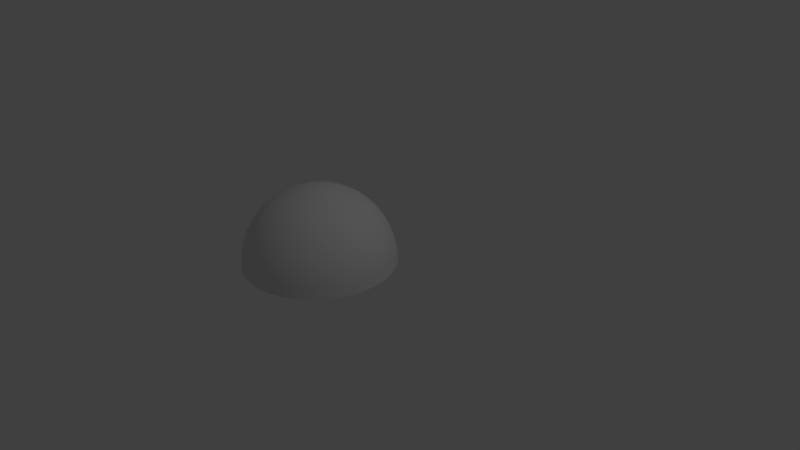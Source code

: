 # Source: dome.blend  (saved by Blender 2.77.0; exported with 4.5.12 LTS)
import bpy
from mathutils import Matrix  # noqa: F401  (used for matrix-valued properties, if any)

bpy.ops.wm.read_factory_settings(use_empty=True)
scene = bpy.context.scene
scene.name = 'Scene'

# ---- collections
col_collection_1 = bpy.data.collections.new('Collection 1'); scene.collection.children.link(col_collection_1)

# ---- world
world_world = bpy.data.worlds.new('World'); scene.world = world_world
world_world.color = (0.05088, 0.05088, 0.05088)
world_world.use_sun_shadow = False
world_world.sun_shadow_jitter_overblur = 0.0
world_world.cycles.sampling_method = 'MANUAL'

# ---- cameras
cam_camera = bpy.data.cameras.new('Camera')
cam_camera.clip_end = 100.0
cam_camera.lens = 35.0
cam_camera.sensor_width = 32.0
cam_camera.sensor_height = 18.0
cam_camera.ortho_scale = 7.314
cam_camera.dof.focus_distance = 0.0
cam_camera.dof.aperture_fstop = 128.0

# ---- lights
light_lamp = bpy.data.lights.new('Lamp', 'POINT')
light_lamp.transmission_factor = 0.0
light_lamp.cutoff_distance = 30.0
light_lamp.energy = 100.0
light_lamp.shadow_buffer_clip_start = 1.001
light_lamp.shadow_soft_size = 0.1
light_lamp.shadow_maximum_resolution = 0.006
light_lamp.use_absolute_resolution = True

# ---- meshes
me_sphere = bpy.data.meshes.new('Sphere')
me_sphere.from_pydata([(-0.6095, -1.518, 0.5108), (-0.7971, -1.518, 0.4539), (-0.97, -1.518, 0.3615), (-1.122, -1.518, 0.2371), (-1.246, -1.518, 0.08556), (-1.338, -1.518, -0.08732), (-1.395, -1.518, -0.2749), (-1.414, -1.518, -0.47), (-0.6057, -1.479, 0.5108), (-0.7897, -1.443, 0.4539), (-0.9593, -1.409, 0.3615), (-1.108, -1.38, 0.2371), (-1.23, -1.355, 0.08556), (-1.321, -1.337, -0.08732), (-1.376, -1.326, -0.2749), (-1.395, -1.322, -0.47), (-0.5946, -1.443, 0.5108), (-0.768, -1.371, 0.4539), (-0.9277, -1.305, 0.3615), (-1.068, -1.247, 0.2371), (-1.183, -1.199, 0.08556), (-1.268, -1.164, -0.08732), (-1.321, -1.142, -0.2749), (-1.338, -1.135, -0.47), (-0.5766, -1.409, 0.5108), (-0.7326, -1.305, 0.4539), (-0.8763, -1.209, 0.3615), (-1.002, -1.125, 0.2371), (-1.106, -1.056, 0.08556), (-1.183, -1.004, -0.08732), (-1.23, -0.9726, -0.2749), (-1.246, -0.962, -0.47), (-0.5523, -1.38, 0.5108), (-0.685, -1.247, 0.4539), (-0.8072, -1.125, 0.3615), (-0.9144, -1.018, 0.2371), (-1.002, -0.9296, 0.08556), (-1.068, -0.8643, -0.08732), (-1.108, -0.824, -0.2749), (-1.122, -0.8104, -0.47), (-0.5228, -1.355, 0.5108), (-0.627, -1.199, 0.4539), (-0.7231, -1.056, 0.3615), (-0.8072, -0.9296, 0.2371), (-0.8763, -0.8262, 0.08556), (-0.9277, -0.7494, -0.08732), (-0.9593, -0.702, -0.2749), (-0.97, -0.6861, -0.47), (-0.4891, -1.337, 0.5108), (-0.5608, -1.164, 0.4539), (-0.627, -1.004, 0.3615), (-0.685, -0.8643, 0.2371), (-0.7326, -0.7494, 0.08556), (-0.768, -0.664, -0.08732), (-0.7897, -0.6114, -0.2749), (-0.7971, -0.5937, -0.47), (-0.4525, -1.326, 0.5108), (-0.4891, -1.142, 0.4539), (-0.5228, -0.9726, 0.3615), (-0.5523, -0.824, 0.2371), (-0.5766, -0.702, 0.08556), (-0.5946, -0.6114, -0.08732), (-0.6057, -0.5556, -0.2749), (-0.6095, -0.5367, -0.47), (-0.4144, -1.322, 0.5108), (-0.4144, -1.135, 0.4539), (-0.4144, -0.962, 0.3615), (-0.4144, -0.8104, 0.2371), (-0.4144, -0.6861, 0.08556), (-0.4144, -0.5937, -0.08732), (-0.4144, -0.5367, -0.2749), (-0.4144, -0.5175, -0.47), (-0.3763, -1.326, 0.5108), (-0.3397, -1.142, 0.4539), (-0.306, -0.9726, 0.3615), (-0.2764, -0.824, 0.2371), (-0.2522, -0.702, 0.08556), (-0.2342, -0.6114, -0.08732), (-0.2231, -0.5556, -0.2749), (-0.2193, -0.5367, -0.47), (-0.3397, -1.337, 0.5108), (-0.2679, -1.164, 0.4539), (-0.2018, -1.004, 0.3615), (-0.1438, -0.8643, 0.2371), (-0.09621, -0.7494, 0.08556), (-0.06084, -0.664, -0.08732), (-0.03907, -0.6114, -0.2749), (-0.03171, -0.5937, -0.47), (-0.306, -1.355, 0.5108), (-0.2018, -1.199, 0.4539), (-0.1057, -1.056, 0.3615), (-0.02155, -0.9296, 0.2371), (0.04754, -0.8262, 0.08556), (0.09888, -0.7494, -0.08732), (0.1305, -0.702, -0.2749), (0.1412, -0.6861, -0.47), (-0.2764, -1.38, 0.5108), (-0.1438, -1.247, 0.4539), (-0.02155, -1.125, 0.3615), (0.0856, -1.018, 0.2371), (0.1735, -0.9296, 0.08556), (0.2389, -0.8643, -0.08732), (0.2791, -0.824, -0.2749), (0.2927, -0.8104, -0.47), (-0.2522, -1.409, 0.5108), (-0.09621, -1.305, 0.4539), (0.04754, -1.209, 0.3615), (0.1735, -1.125, 0.2371), (0.2769, -1.056, 0.08556), (0.3538, -1.004, -0.08732), (0.4011, -0.9726, -0.2749), (0.4171, -0.962, -0.47), (-0.2342, -1.443, 0.5108), (-0.06084, -1.371, 0.4539), (0.09888, -1.305, 0.3615), (0.2389, -1.247, 0.2371), (0.3538, -1.199, 0.08556), (0.4392, -1.164, -0.08732), (0.4917, -1.142, -0.2749), (0.5095, -1.135, -0.47), (-0.2231, -1.479, 0.5108), (-0.03907, -1.443, 0.4539), (0.1305, -1.409, 0.3615), (0.2791, -1.38, 0.2371), (0.4011, -1.355, 0.08556), (0.4917, -1.337, -0.08732), (0.5475, -1.326, -0.2749), (0.5664, -1.322, -0.47), (-0.2193, -1.518, 0.5108), (-0.03171, -1.518, 0.4539), (0.1412, -1.518, 0.3615), (0.2927, -1.518, 0.2371), (0.4171, -1.518, 0.08556), (0.5095, -1.518, -0.08732), (0.5664, -1.518, -0.2749), (0.5856, -1.518, -0.47), (-0.2231, -1.556, 0.5108), (-0.03907, -1.592, 0.4539), (0.1305, -1.626, 0.3615), (0.2791, -1.655, 0.2371), (0.4011, -1.68, 0.08556), (0.4917, -1.698, -0.08732), (0.5475, -1.709, -0.2749), (0.5664, -1.713, -0.47), (-0.2342, -1.592, 0.5108), (-0.06084, -1.664, 0.4539), (0.09888, -1.73, 0.3615), (0.2389, -1.788, 0.2371), (0.3538, -1.836, 0.08556), (0.4392, -1.871, -0.08732), (0.4917, -1.893, -0.2749), (0.5095, -1.9, -0.47), (-0.2522, -1.626, 0.5108), (-0.09621, -1.73, 0.4539), (0.04754, -1.826, 0.3615), (0.1735, -1.91, 0.2371), (0.2769, -1.979, 0.08556), (0.3538, -2.031, -0.08732), (0.4011, -2.062, -0.2749), (0.4171, -2.073, -0.47), (-0.2764, -1.655, 0.5108), (-0.1438, -1.788, 0.4539), (-0.02155, -1.91, 0.3615), (0.0856, -2.018, 0.2371), (0.1735, -2.105, 0.08556), (0.2389, -2.171, -0.08732), (0.2791, -2.211, -0.2749), (0.2927, -2.225, -0.47), (-0.306, -1.68, 0.5108), (-0.2018, -1.836, 0.4539), (-0.1057, -1.979, 0.3615), (-0.02155, -2.105, 0.2371), (0.04754, -2.209, 0.08556), (0.09888, -2.286, -0.08732), (0.1305, -2.333, -0.2749), (0.1412, -2.349, -0.47), (-0.3397, -1.698, 0.5108), (-0.2679, -1.871, 0.4539), (-0.2018, -2.031, 0.3615), (-0.1438, -2.171, 0.2371), (-0.09621, -2.286, 0.08556), (-0.06084, -2.371, -0.08732), (-0.03907, -2.424, -0.2749), (-0.03171, -2.441, -0.47), (-0.3763, -1.709, 0.5108), (-0.3397, -1.893, 0.4539), (-0.306, -2.062, 0.3615), (-0.2764, -2.211, 0.2371), (-0.2522, -2.333, 0.08556), (-0.2342, -2.424, -0.08732), (-0.2231, -2.479, -0.2749), (-0.2193, -2.498, -0.47), (-0.4144, -1.713, 0.5108), (-0.4144, -1.9, 0.4539), (-0.4144, -2.073, 0.3615), (-0.4144, -2.225, 0.2371), (-0.4144, -2.349, 0.08556), (-0.4144, -2.441, -0.08732), (-0.4144, -2.498, -0.2749), (-0.4144, -2.518, -0.47), (-0.4525, -1.709, 0.5108), (-0.4891, -1.893, 0.4539), (-0.5228, -2.062, 0.3615), (-0.5523, -2.211, 0.2371), (-0.5766, -2.333, 0.08556), (-0.5946, -2.424, -0.08732), (-0.6057, -2.479, -0.2749), (-0.6095, -2.498, -0.47), (-0.4891, -1.698, 0.5108), (-0.5608, -1.871, 0.4539), (-0.627, -2.031, 0.3615), (-0.685, -2.171, 0.2371), (-0.7326, -2.286, 0.08556), (-0.7679, -2.371, -0.08732), (-0.7897, -2.424, -0.2749), (-0.7971, -2.441, -0.47), (-0.5228, -1.68, 0.5108), (-0.627, -1.836, 0.4539), (-0.7231, -1.979, 0.3615), (-0.8072, -2.105, 0.2371), (-0.8763, -2.209, 0.08556), (-0.9277, -2.286, -0.08732), (-0.9593, -2.333, -0.2749), (-0.97, -2.349, -0.47), (-0.5523, -1.655, 0.5108), (-0.685, -1.788, 0.4539), (-0.8072, -1.91, 0.3615), (-0.9144, -2.018, 0.2371), (-1.002, -2.105, 0.08556), (-1.068, -2.171, -0.08732), (-1.108, -2.211, -0.2749), (-1.122, -2.225, -0.47), (-0.5766, -1.626, 0.5108), (-0.7326, -1.73, 0.4539), (-0.8763, -1.826, 0.3615), (-1.002, -1.91, 0.2371), (-1.106, -1.979, 0.08556), (-1.183, -2.031, -0.08732), (-1.23, -2.062, -0.2749), (-1.246, -2.073, -0.47), (-0.4144, -1.518, 0.53), (-0.5946, -1.592, 0.5108), (-0.7679, -1.664, 0.4539), (-0.9277, -1.73, 0.3615), (-1.068, -1.788, 0.2371), (-1.183, -1.836, 0.08556), (-1.268, -1.871, -0.08732), (-1.321, -1.893, -0.2749), (-1.338, -1.9, -0.47), (-0.6057, -1.556, 0.5108), (-0.7897, -1.592, 0.4539), (-0.9593, -1.626, 0.3615), (-1.108, -1.655, 0.2371), (-1.23, -1.68, 0.08556), (-1.321, -1.698, -0.08732), (-1.376, -1.709, -0.2749), (-1.395, -1.713, -0.47)], [], [(6, 14, 13, 5), (7, 15, 14, 6), (0, 8, 240), (1, 9, 8, 0), (2, 10, 9, 1), (3, 11, 10, 2), (4, 12, 11, 3), (5, 13, 12, 4), (13, 21, 20, 12), (14, 22, 21, 13), (15, 23, 22, 14), (8, 16, 240), (9, 17, 16, 8), (10, 18, 17, 9), (11, 19, 18, 10), (12, 20, 19, 11), (18, 26, 25, 17), (19, 27, 26, 18), (20, 28, 27, 19), (21, 29, 28, 20), (22, 30, 29, 21), (23, 31, 30, 22), (16, 24, 240), (17, 25, 24, 16), (30, 38, 37, 29), (31, 39, 38, 30), (24, 32, 240), (25, 33, 32, 24), (26, 34, 33, 25), (27, 35, 34, 26), (28, 36, 35, 27), (29, 37, 36, 28), (34, 42, 41, 33), (35, 43, 42, 34), (36, 44, 43, 35), (37, 45, 44, 36), (38, 46, 45, 37), (39, 47, 46, 38), (32, 40, 240), (33, 41, 40, 32), (46, 54, 53, 45), (47, 55, 54, 46), (40, 48, 240), (41, 49, 48, 40), (42, 50, 49, 41), (43, 51, 50, 42), (44, 52, 51, 43), (45, 53, 52, 44), (51, 59, 58, 50), (52, 60, 59, 51), (53, 61, 60, 52), (54, 62, 61, 53), (55, 63, 62, 54), (48, 56, 240), (49, 57, 56, 48), (50, 58, 57, 49), (63, 71, 70, 62), (56, 64, 240), (57, 65, 64, 56), (58, 66, 65, 57), (59, 67, 66, 58), (60, 68, 67, 59), (61, 69, 68, 60), (62, 70, 69, 61), (68, 76, 75, 67), (69, 77, 76, 68), (70, 78, 77, 69), (71, 79, 78, 70), (64, 72, 240), (65, 73, 72, 64), (66, 74, 73, 65), (67, 75, 74, 66), (72, 80, 240), (73, 81, 80, 72), (74, 82, 81, 73), (75, 83, 82, 74), (76, 84, 83, 75), (77, 85, 84, 76), (78, 86, 85, 77), (79, 87, 86, 78), (84, 92, 91, 83), (85, 93, 92, 84), (86, 94, 93, 85), (87, 95, 94, 86), (80, 88, 240), (81, 89, 88, 80), (82, 90, 89, 81), (83, 91, 90, 82), (89, 97, 96, 88), (90, 98, 97, 89), (91, 99, 98, 90), (92, 100, 99, 91), (93, 101, 100, 92), (94, 102, 101, 93), (95, 103, 102, 94), (88, 96, 240), (101, 109, 108, 100), (102, 110, 109, 101), (103, 111, 110, 102), (96, 104, 240), (97, 105, 104, 96), (98, 106, 105, 97), (99, 107, 106, 98), (100, 108, 107, 99), (105, 113, 112, 104), (106, 114, 113, 105), (107, 115, 114, 106), (108, 116, 115, 107), (109, 117, 116, 108), (110, 118, 117, 109), (111, 119, 118, 110), (104, 112, 240), (117, 125, 124, 116), (118, 126, 125, 117), (119, 127, 126, 118), (112, 120, 240), (113, 121, 120, 112), (114, 122, 121, 113), (115, 123, 122, 114), (116, 124, 123, 115), (122, 130, 129, 121), (123, 131, 130, 122), (124, 132, 131, 123), (125, 133, 132, 124), (126, 134, 133, 125), (127, 135, 134, 126), (120, 128, 240), (121, 129, 128, 120), (134, 142, 141, 133), (135, 143, 142, 134), (128, 136, 240), (129, 137, 136, 128), (130, 138, 137, 129), (131, 139, 138, 130), (132, 140, 139, 131), (133, 141, 140, 132), (139, 147, 146, 138), (140, 148, 147, 139), (141, 149, 148, 140), (142, 150, 149, 141), (143, 151, 150, 142), (136, 144, 240), (137, 145, 144, 136), (138, 146, 145, 137), (151, 159, 158, 150), (144, 152, 240), (145, 153, 152, 144), (146, 154, 153, 145), (147, 155, 154, 146), (148, 156, 155, 147), (149, 157, 156, 148), (150, 158, 157, 149), (155, 163, 162, 154), (156, 164, 163, 155), (157, 165, 164, 156), (158, 166, 165, 157), (159, 167, 166, 158), (152, 160, 240), (153, 161, 160, 152), (154, 162, 161, 153), (167, 175, 174, 166), (160, 168, 240), (161, 169, 168, 160), (162, 170, 169, 161), (163, 171, 170, 162), (164, 172, 171, 163), (165, 173, 172, 164), (166, 174, 173, 165), (172, 180, 179, 171), (173, 181, 180, 172), (174, 182, 181, 173), (175, 183, 182, 174), (168, 176, 240), (169, 177, 176, 168), (170, 178, 177, 169), (171, 179, 178, 170), (176, 184, 240), (177, 185, 184, 176), (178, 186, 185, 177), (179, 187, 186, 178), (180, 188, 187, 179), (181, 189, 188, 180), (182, 190, 189, 181), (183, 191, 190, 182), (188, 196, 195, 187), (189, 197, 196, 188), (190, 198, 197, 189), (191, 199, 198, 190), (184, 192, 240), (185, 193, 192, 184), (186, 194, 193, 185), (187, 195, 194, 186), (193, 201, 200, 192), (194, 202, 201, 193), (195, 203, 202, 194), (196, 204, 203, 195), (197, 205, 204, 196), (198, 206, 205, 197), (199, 207, 206, 198), (192, 200, 240), (205, 213, 212, 204), (206, 214, 213, 205), (207, 215, 214, 206), (200, 208, 240), (201, 209, 208, 200), (202, 210, 209, 201), (203, 211, 210, 202), (204, 212, 211, 203), (210, 218, 217, 209), (211, 219, 218, 210), (212, 220, 219, 211), (213, 221, 220, 212), (214, 222, 221, 213), (215, 223, 222, 214), (208, 216, 240), (209, 217, 216, 208), (222, 230, 229, 221), (223, 231, 230, 222), (216, 224, 240), (217, 225, 224, 216), (218, 226, 225, 217), (219, 227, 226, 218), (220, 228, 227, 219), (221, 229, 228, 220), (226, 234, 233, 225), (227, 235, 234, 226), (228, 236, 235, 227), (229, 237, 236, 228), (230, 238, 237, 229), (231, 239, 238, 230), (224, 232, 240), (225, 233, 232, 224), (238, 247, 246, 237), (239, 248, 247, 238), (232, 241, 240), (233, 242, 241, 232), (234, 243, 242, 233), (235, 244, 243, 234), (236, 245, 244, 235), (237, 246, 245, 236), (244, 252, 251, 243), (245, 253, 252, 244), (246, 254, 253, 245), (247, 255, 254, 246), (248, 256, 255, 247), (241, 249, 240), (242, 250, 249, 241), (243, 251, 250, 242), (256, 7, 6, 255), (249, 0, 240), (250, 1, 0, 249), (251, 2, 1, 250), (252, 3, 2, 251), (253, 4, 3, 252), (254, 5, 4, 253), (255, 6, 5, 254)])
me_sphere.polygons.foreach_set('use_smooth', [True] * 256)
_uv = me_sphere.uv_layers.new(name='UVMap')
_uv.uv.foreach_set('vector', [0.09026, 0.5392, 0.1058, 0.617, 0.1781, 0.5953, 0.165, 0.5317, 0.001157, 0.5482, 0.02038, 0.6427, 0.1058, 0.617, 0.09026, 0.5392, 0.4471, 0.5033, 0.449, 0.5129, 0.4964, 0.498, 0.3971, 0.5086, 0.4011, 0.5277, 0.449, 0.5129, 0.4471, 0.5033, 0.3454, 0.5139, 0.3514, 0.543, 0.4011, 0.5277, 0.3971, 0.5086, 0.2905, 0.5194, 0.2987, 0.559, 0.3514, 0.543, 0.3454, 0.5139, 0.231, 0.5252, 0.2415, 0.5763, 0.2987, 0.559, 0.2905, 0.5194, 0.165, 0.5317, 0.1781, 0.5953, 0.2415, 0.5763, 0.231, 0.5252, 0.1781, 0.5953, 0.203, 0.6552, 0.2616, 0.6243, 0.2415, 0.5763, 0.1058, 0.617, 0.1361, 0.6904, 0.203, 0.6552, 0.1781, 0.5953, 0.02038, 0.6427, 0.05715, 0.732, 0.1361, 0.6904, 0.1058, 0.617, 0.449, 0.5129, 0.4528, 0.5218, 0.4964, 0.498, 0.4011, 0.5277, 0.4087, 0.5457, 0.4528, 0.5218, 0.449, 0.5129, 0.3514, 0.543, 0.3629, 0.5704, 0.4087, 0.5457, 0.4011, 0.5277, 0.2987, 0.559, 0.3144, 0.5963, 0.3629, 0.5704, 0.3514, 0.543, 0.2415, 0.5763, 0.2616, 0.6243, 0.3144, 0.5963, 0.2987, 0.559, 0.3629, 0.5704, 0.3796, 0.595, 0.4197, 0.5619, 0.4087, 0.5457, 0.3144, 0.5963, 0.337, 0.6299, 0.3796, 0.595, 0.3629, 0.5704, 0.2616, 0.6243, 0.2906, 0.6675, 0.337, 0.6299, 0.3144, 0.5963, 0.203, 0.6552, 0.239, 0.7092, 0.2906, 0.6675, 0.2616, 0.6243, 0.1361, 0.6904, 0.18, 0.7567, 0.239, 0.7092, 0.203, 0.6552, 0.05715, 0.732, 0.1104, 0.8128, 0.18, 0.7567, 0.1361, 0.6904, 0.4528, 0.5218, 0.4583, 0.5299, 0.4964, 0.498, 0.4087, 0.5457, 0.4197, 0.5619, 0.4583, 0.5299, 0.4528, 0.5218, 0.18, 0.7567, 0.236, 0.8134, 0.2849, 0.7553, 0.239, 0.7092, 0.1104, 0.8128, 0.1784, 0.882, 0.236, 0.8134, 0.18, 0.7567, 0.4583, 0.5299, 0.4653, 0.5367, 0.4964, 0.498, 0.4197, 0.5619, 0.4336, 0.5757, 0.4653, 0.5367, 0.4583, 0.5299, 0.3796, 0.595, 0.4007, 0.6159, 0.4336, 0.5757, 0.4197, 0.5619, 0.337, 0.6299, 0.3656, 0.6584, 0.4007, 0.6159, 0.3796, 0.595, 0.2906, 0.6675, 0.3275, 0.7043, 0.3656, 0.6584, 0.337, 0.6299, 0.239, 0.7092, 0.2849, 0.7553, 0.3275, 0.7043, 0.2906, 0.6675, 0.4007, 0.6159, 0.4255, 0.6323, 0.45, 0.5864, 0.4336, 0.5757, 0.3656, 0.6584, 0.3993, 0.6808, 0.4255, 0.6323, 0.4007, 0.6159, 0.3275, 0.7043, 0.3708, 0.7334, 0.3993, 0.6808, 0.3656, 0.6584, 0.2849, 0.7553, 0.3388, 0.7917, 0.3708, 0.7334, 0.3275, 0.7043, 0.236, 0.8134, 0.3021, 0.8583, 0.3388, 0.7917, 0.2849, 0.7553, 0.1784, 0.882, 0.2587, 0.9369, 0.3021, 0.8583, 0.236, 0.8134, 0.4653, 0.5367, 0.4734, 0.542, 0.4964, 0.498, 0.4336, 0.5757, 0.45, 0.5864, 0.4734, 0.542, 0.4653, 0.5367, 0.3021, 0.8583, 0.3757, 0.8896, 0.3989, 0.817, 0.3388, 0.7917, 0.2587, 0.9369, 0.3484, 0.9753, 0.3757, 0.8896, 0.3021, 0.8583, 0.4734, 0.542, 0.4824, 0.5456, 0.4964, 0.498, 0.45, 0.5864, 0.4681, 0.5938, 0.4824, 0.5456, 0.4734, 0.542, 0.4255, 0.6323, 0.453, 0.6436, 0.4681, 0.5938, 0.45, 0.5864, 0.3993, 0.6808, 0.4368, 0.6963, 0.453, 0.6436, 0.4255, 0.6323, 0.3708, 0.7334, 0.419, 0.7535, 0.4368, 0.6963, 0.3993, 0.6808, 0.3388, 0.7917, 0.3989, 0.817, 0.419, 0.7535, 0.3708, 0.7334, 0.4368, 0.6963, 0.4766, 0.7042, 0.4822, 0.6493, 0.453, 0.6436, 0.419, 0.7535, 0.4702, 0.7638, 0.4766, 0.7042, 0.4368, 0.6963, 0.3989, 0.817, 0.4628, 0.8302, 0.4702, 0.7638, 0.419, 0.7535, 0.3757, 0.8896, 0.4542, 0.906, 0.4628, 0.8302, 0.3989, 0.817, 0.3484, 0.9753, 0.444, 0.9956, 0.4542, 0.906, 0.3757, 0.8896, 0.4824, 0.5456, 0.492, 0.5475, 0.4964, 0.498, 0.4681, 0.5938, 0.4873, 0.5975, 0.492, 0.5475, 0.4824, 0.5456, 0.453, 0.6436, 0.4822, 0.6493, 0.4873, 0.5975, 0.4681, 0.5938, 0.444, 0.9956, 0.542, 0.997, 0.5346, 0.9069, 0.4542, 0.906, 0.492, 0.5475, 0.5017, 0.5474, 0.4964, 0.498, 0.4873, 0.5975, 0.5069, 0.5974, 0.5017, 0.5474, 0.492, 0.5475, 0.4822, 0.6493, 0.512, 0.6492, 0.5069, 0.5974, 0.4873, 0.5975, 0.4766, 0.7042, 0.5172, 0.7042, 0.512, 0.6492, 0.4822, 0.6493, 0.4702, 0.7638, 0.5225, 0.764, 0.5172, 0.7042, 0.4766, 0.7042, 0.4628, 0.8302, 0.5282, 0.8306, 0.5225, 0.764, 0.4702, 0.7638, 0.4542, 0.906, 0.5346, 0.9069, 0.5282, 0.8306, 0.4628, 0.8302, 0.5225, 0.764, 0.574, 0.754, 0.5571, 0.6963, 0.5172, 0.7042, 0.5282, 0.8306, 0.5926, 0.8183, 0.574, 0.754, 0.5225, 0.764, 0.5346, 0.9069, 0.6137, 0.892, 0.5926, 0.8183, 0.5282, 0.8306, 0.542, 0.997, 0.6387, 0.9792, 0.6137, 0.892, 0.5346, 0.9069, 0.5017, 0.5474, 0.5112, 0.5454, 0.4964, 0.498, 0.5069, 0.5974, 0.5261, 0.5934, 0.5112, 0.5454, 0.5017, 0.5474, 0.512, 0.6492, 0.5412, 0.6433, 0.5261, 0.5934, 0.5069, 0.5974, 0.5172, 0.7042, 0.5571, 0.6963, 0.5412, 0.6433, 0.512, 0.6492, 0.5112, 0.5454, 0.5202, 0.5416, 0.4964, 0.498, 0.5261, 0.5934, 0.5441, 0.5858, 0.5202, 0.5416, 0.5112, 0.5454, 0.5412, 0.6433, 0.5688, 0.6318, 0.5441, 0.5858, 0.5261, 0.5934, 0.5571, 0.6963, 0.5947, 0.6808, 0.5688, 0.6318, 0.5412, 0.6433, 0.574, 0.754, 0.6226, 0.7341, 0.5947, 0.6808, 0.5571, 0.6963, 0.5926, 0.8183, 0.6535, 0.7936, 0.6226, 0.7341, 0.574, 0.754, 0.6137, 0.892, 0.6886, 0.862, 0.6535, 0.7936, 0.5926, 0.8183, 0.6387, 0.9792, 0.7302, 0.9428, 0.6886, 0.862, 0.6137, 0.892, 0.6226, 0.7341, 0.6664, 0.705, 0.6285, 0.6581, 0.5947, 0.6808, 0.6535, 0.7936, 0.7084, 0.7575, 0.6664, 0.705, 0.6226, 0.7341, 0.6886, 0.862, 0.7564, 0.8177, 0.7084, 0.7575, 0.6535, 0.7936, 0.7302, 0.9428, 0.8131, 0.889, 0.7564, 0.8177, 0.6886, 0.862, 0.5202, 0.5416, 0.5282, 0.5361, 0.4964, 0.498, 0.5441, 0.5858, 0.5604, 0.5748, 0.5282, 0.5361, 0.5202, 0.5416, 0.5688, 0.6318, 0.5935, 0.6151, 0.5604, 0.5748, 0.5441, 0.5858, 0.5947, 0.6808, 0.6285, 0.6581, 0.5935, 0.6151, 0.5688, 0.6318, 0.5604, 0.5748, 0.5741, 0.5609, 0.5351, 0.5292, 0.5282, 0.5361, 0.5935, 0.6151, 0.6146, 0.5939, 0.5741, 0.5609, 0.5604, 0.5748, 0.6285, 0.6581, 0.6573, 0.6292, 0.6146, 0.5939, 0.5935, 0.6151, 0.6664, 0.705, 0.7037, 0.6679, 0.6573, 0.6292, 0.6285, 0.6581, 0.7084, 0.7575, 0.7553, 0.7111, 0.7037, 0.6679, 0.6664, 0.705, 0.7564, 0.8177, 0.8143, 0.7609, 0.7553, 0.7111, 0.7084, 0.7575, 0.8131, 0.889, 0.8842, 0.8199, 0.8143, 0.7609, 0.7564, 0.8177, 0.5282, 0.5361, 0.5351, 0.5292, 0.4964, 0.498, 0.7553, 0.7111, 0.7922, 0.6564, 0.733, 0.624, 0.7037, 0.6679, 0.8143, 0.7609, 0.8601, 0.6937, 0.7922, 0.6564, 0.7553, 0.7111, 0.8842, 0.8199, 0.9404, 0.7379, 0.8601, 0.6937, 0.8143, 0.7609, 0.5351, 0.5292, 0.5404, 0.521, 0.4964, 0.498, 0.5741, 0.5609, 0.5849, 0.5445, 0.5404, 0.521, 0.5351, 0.5292, 0.6146, 0.5939, 0.631, 0.569, 0.5849, 0.5445, 0.5741, 0.5609, 0.6573, 0.6292, 0.6799, 0.5953, 0.631, 0.569, 0.6146, 0.5939, 0.7037, 0.6679, 0.733, 0.624, 0.6799, 0.5953, 0.6573, 0.6292, 0.5849, 0.5445, 0.5923, 0.5263, 0.5441, 0.512, 0.5404, 0.521, 0.631, 0.569, 0.6423, 0.5413, 0.5923, 0.5263, 0.5849, 0.5445, 0.6799, 0.5953, 0.6954, 0.5575, 0.6423, 0.5413, 0.631, 0.569, 0.733, 0.624, 0.7532, 0.5753, 0.6954, 0.5575, 0.6799, 0.5953, 0.7922, 0.6564, 0.8177, 0.5953, 0.7532, 0.5753, 0.733, 0.624, 0.8601, 0.6937, 0.8918, 0.6185, 0.8177, 0.5953, 0.7922, 0.6564, 0.9404, 0.7379, 0.9796, 0.646, 0.8918, 0.6185, 0.8601, 0.6937, 0.5404, 0.521, 0.5441, 0.512, 0.4964, 0.498, 0.8177, 0.5953, 0.8304, 0.5303, 0.7633, 0.5234, 0.7532, 0.5753, 0.8918, 0.6185, 0.9081, 0.5383, 0.8304, 0.5303, 0.8177, 0.5953, 0.9796, 0.646, 0.9999, 0.5478, 0.9081, 0.5383, 0.8918, 0.6185, 0.5441, 0.512, 0.5459, 0.5024, 0.4964, 0.498, 0.5923, 0.5263, 0.596, 0.507, 0.5459, 0.5024, 0.5441, 0.512, 0.6423, 0.5413, 0.648, 0.512, 0.596, 0.507, 0.5923, 0.5263, 0.6954, 0.5575, 0.7032, 0.5174, 0.648, 0.512, 0.6423, 0.5413, 0.7532, 0.5753, 0.7633, 0.5234, 0.7032, 0.5174, 0.6954, 0.5575, 0.648, 0.512, 0.6478, 0.4821, 0.5958, 0.4874, 0.596, 0.507, 0.7032, 0.5174, 0.7028, 0.4767, 0.6478, 0.4821, 0.648, 0.512, 0.7633, 0.5234, 0.7631, 0.4706, 0.7028, 0.4767, 0.7032, 0.5174, 0.8304, 0.5303, 0.8298, 0.4643, 0.7631, 0.4706, 0.7633, 0.5234, 0.9081, 0.5383, 0.9082, 0.4562, 0.8298, 0.4643, 0.8304, 0.5303, 0.9999, 0.5478, 0.9999, 0.447, 0.9082, 0.4562, 0.9081, 0.5383, 0.5459, 0.5024, 0.5458, 0.4927, 0.4964, 0.498, 0.596, 0.507, 0.5958, 0.4874, 0.5458, 0.4927, 0.5459, 0.5024, 0.9082, 0.4562, 0.8912, 0.376, 0.8171, 0.3995, 0.8298, 0.4643, 0.9999, 0.447, 0.9791, 0.3485, 0.8912, 0.376, 0.9082, 0.4562, 0.5458, 0.4927, 0.5438, 0.4831, 0.4964, 0.498, 0.5958, 0.4874, 0.5918, 0.4682, 0.5438, 0.4831, 0.5458, 0.4927, 0.6478, 0.4821, 0.6418, 0.4528, 0.5918, 0.4682, 0.5958, 0.4874, 0.7028, 0.4767, 0.6951, 0.4365, 0.6418, 0.4528, 0.6478, 0.4821, 0.7631, 0.4706, 0.7525, 0.4189, 0.6951, 0.4365, 0.7028, 0.4767, 0.8298, 0.4643, 0.8171, 0.3995, 0.7525, 0.4189, 0.7631, 0.4706, 0.6951, 0.4365, 0.679, 0.3989, 0.6301, 0.4252, 0.6418, 0.4528, 0.7525, 0.4189, 0.7321, 0.3703, 0.679, 0.3989, 0.6951, 0.4365, 0.8171, 0.3995, 0.7916, 0.3385, 0.7321, 0.3703, 0.7525, 0.4189, 0.8912, 0.376, 0.8591, 0.3012, 0.7916, 0.3385, 0.8171, 0.3995, 0.9791, 0.3485, 0.9393, 0.2571, 0.8591, 0.3012, 0.8912, 0.376, 0.5438, 0.4831, 0.5399, 0.4742, 0.4964, 0.498, 0.5918, 0.4682, 0.5841, 0.4501, 0.5399, 0.4742, 0.5438, 0.4831, 0.6418, 0.4528, 0.6301, 0.4252, 0.5841, 0.4501, 0.5918, 0.4682, 0.9393, 0.2571, 0.8829, 0.1758, 0.813, 0.2345, 0.8591, 0.3012, 0.5399, 0.4742, 0.5344, 0.4661, 0.4964, 0.498, 0.5841, 0.4501, 0.5731, 0.4339, 0.5344, 0.4661, 0.5399, 0.4742, 0.6301, 0.4252, 0.6132, 0.4006, 0.5731, 0.4339, 0.5841, 0.4501, 0.679, 0.3989, 0.656, 0.3652, 0.6132, 0.4006, 0.6301, 0.4252, 0.7321, 0.3703, 0.7025, 0.3268, 0.656, 0.3652, 0.679, 0.3989, 0.7916, 0.3385, 0.7546, 0.2837, 0.7025, 0.3268, 0.7321, 0.3703, 0.8591, 0.3012, 0.813, 0.2345, 0.7546, 0.2837, 0.7916, 0.3385, 0.656, 0.3652, 0.6268, 0.3366, 0.5919, 0.3797, 0.6132, 0.4006, 0.7025, 0.3268, 0.6649, 0.29, 0.6268, 0.3366, 0.656, 0.3652, 0.7546, 0.2837, 0.707, 0.2383, 0.6649, 0.29, 0.7025, 0.3268, 0.813, 0.2345, 0.7554, 0.1776, 0.707, 0.2383, 0.7546, 0.2837, 0.8829, 0.1758, 0.8121, 0.1069, 0.7554, 0.1776, 0.813, 0.2345, 0.5344, 0.4661, 0.5275, 0.4593, 0.4964, 0.498, 0.5731, 0.4339, 0.5591, 0.4202, 0.5275, 0.4593, 0.5344, 0.4661, 0.6132, 0.4006, 0.5919, 0.3797, 0.5591, 0.4202, 0.5731, 0.4339, 0.8121, 0.1069, 0.7291, 0.05349, 0.6874, 0.1339, 0.7554, 0.1776, 0.5275, 0.4593, 0.5193, 0.454, 0.4964, 0.498, 0.5591, 0.4202, 0.5427, 0.4095, 0.5193, 0.454, 0.5275, 0.4593, 0.5919, 0.3797, 0.5669, 0.3634, 0.5427, 0.4095, 0.5591, 0.4202, 0.6268, 0.3366, 0.5927, 0.3143, 0.5669, 0.3634, 0.5919, 0.3797, 0.6649, 0.29, 0.6209, 0.2612, 0.5927, 0.3143, 0.6268, 0.3366, 0.707, 0.2383, 0.6523, 0.2022, 0.6209, 0.2612, 0.6649, 0.29, 0.7554, 0.1776, 0.6874, 0.1339, 0.6523, 0.2022, 0.707, 0.2383, 0.6209, 0.2612, 0.5723, 0.2416, 0.555, 0.2992, 0.5927, 0.3143, 0.6523, 0.2022, 0.5916, 0.1775, 0.5723, 0.2416, 0.6209, 0.2612, 0.6874, 0.1339, 0.6126, 0.1043, 0.5916, 0.1775, 0.6523, 0.2022, 0.7291, 0.05349, 0.6379, 0.01768, 0.6126, 0.1043, 0.6874, 0.1339, 0.5193, 0.454, 0.5103, 0.4504, 0.4964, 0.498, 0.5427, 0.4095, 0.5245, 0.4022, 0.5103, 0.4504, 0.5193, 0.454, 0.5669, 0.3634, 0.5394, 0.3521, 0.5245, 0.4022, 0.5427, 0.4095, 0.5927, 0.3143, 0.555, 0.2992, 0.5394, 0.3521, 0.5669, 0.3634, 0.5103, 0.4504, 0.5007, 0.4486, 0.4964, 0.498, 0.5245, 0.4022, 0.5052, 0.3985, 0.5007, 0.4486, 0.5103, 0.4504, 0.5394, 0.3521, 0.51, 0.3466, 0.5052, 0.3985, 0.5245, 0.4022, 0.555, 0.2992, 0.5151, 0.2916, 0.51, 0.3466, 0.5394, 0.3521, 0.5723, 0.2416, 0.5208, 0.2318, 0.5151, 0.2916, 0.555, 0.2992, 0.5916, 0.1775, 0.5272, 0.1648, 0.5208, 0.2318, 0.5723, 0.2416, 0.6126, 0.1043, 0.5339, 0.08982, 0.5272, 0.1648, 0.5916, 0.1775, 0.6379, 0.01768, 0.5421, 9.983e-05, 0.5339, 0.08982, 0.6126, 0.1043, 0.5208, 0.2318, 0.4684, 0.2324, 0.4745, 0.2921, 0.5151, 0.2916, 0.5272, 0.1648, 0.4617, 0.1659, 0.4684, 0.2324, 0.5208, 0.2318, 0.5339, 0.08982, 0.4539, 0.0902, 0.4617, 0.1659, 0.5272, 0.1648, 0.5421, 9.983e-05, 0.4448, 0.0006551, 0.4539, 0.0902, 0.5339, 0.08982, 0.5007, 0.4486, 0.491, 0.4487, 0.4964, 0.498, 0.5052, 0.3985, 0.4857, 0.3988, 0.491, 0.4487, 0.5007, 0.4486, 0.51, 0.3466, 0.4802, 0.347, 0.4857, 0.3988, 0.5052, 0.3985, 0.5151, 0.2916, 0.4745, 0.2921, 0.4802, 0.347, 0.51, 0.3466, 0.4857, 0.3988, 0.4665, 0.4028, 0.4815, 0.4507, 0.491, 0.4487, 0.4802, 0.347, 0.4511, 0.3531, 0.4665, 0.4028, 0.4857, 0.3988, 0.4745, 0.2921, 0.4348, 0.3004, 0.4511, 0.3531, 0.4802, 0.347, 0.4684, 0.2324, 0.4173, 0.2431, 0.4348, 0.3004, 0.4745, 0.2921, 0.4617, 0.1659, 0.3978, 0.1794, 0.4173, 0.2431, 0.4684, 0.2324, 0.4539, 0.0902, 0.3753, 0.1062, 0.3978, 0.1794, 0.4617, 0.1659, 0.4448, 0.0006551, 0.3489, 0.01993, 0.3753, 0.1062, 0.4539, 0.0902, 0.491, 0.4487, 0.4815, 0.4507, 0.4964, 0.498, 0.3978, 0.1794, 0.338, 0.2053, 0.3692, 0.2636, 0.4173, 0.2431, 0.3753, 0.1062, 0.301, 0.1373, 0.338, 0.2053, 0.3978, 0.1794, 0.3489, 0.01993, 0.2581, 0.05796, 0.301, 0.1373, 0.3753, 0.1062, 0.4815, 0.4507, 0.4726, 0.4545, 0.4964, 0.498, 0.4665, 0.4028, 0.4485, 0.4105, 0.4726, 0.4545, 0.4815, 0.4507, 0.4511, 0.3531, 0.4237, 0.3648, 0.4485, 0.4105, 0.4665, 0.4028, 0.4348, 0.3004, 0.3975, 0.3163, 0.4237, 0.3648, 0.4511, 0.3531, 0.4173, 0.2431, 0.3692, 0.2636, 0.3975, 0.3163, 0.4348, 0.3004, 0.4237, 0.3648, 0.3992, 0.3815, 0.4324, 0.4215, 0.4485, 0.4105, 0.3975, 0.3163, 0.3641, 0.3391, 0.3992, 0.3815, 0.4237, 0.3648, 0.3692, 0.2636, 0.326, 0.2929, 0.3641, 0.3391, 0.3975, 0.3163, 0.338, 0.2053, 0.2837, 0.2413, 0.326, 0.2929, 0.3692, 0.2636, 0.301, 0.1373, 0.2347, 0.1829, 0.2837, 0.2413, 0.338, 0.2053, 0.2581, 0.05796, 0.177, 0.1136, 0.2347, 0.1829, 0.301, 0.1373, 0.4726, 0.4545, 0.4645, 0.46, 0.4964, 0.498, 0.4485, 0.4105, 0.4324, 0.4215, 0.4645, 0.46, 0.4726, 0.4545, 0.2347, 0.1829, 0.1789, 0.2403, 0.2374, 0.2875, 0.2837, 0.2413, 0.177, 0.1136, 0.1089, 0.1836, 0.1789, 0.2403, 0.2347, 0.1829, 0.4645, 0.46, 0.4577, 0.4669, 0.4964, 0.498, 0.4324, 0.4215, 0.4187, 0.4354, 0.4577, 0.4669, 0.4645, 0.46, 0.3992, 0.3815, 0.3784, 0.4027, 0.4187, 0.4354, 0.4324, 0.4215, 0.3641, 0.3391, 0.3359, 0.368, 0.3784, 0.4027, 0.3992, 0.3815, 0.326, 0.2929, 0.2892, 0.3301, 0.3359, 0.368, 0.3641, 0.3391, 0.2837, 0.2413, 0.2374, 0.2875, 0.2892, 0.3301, 0.326, 0.2929, 0.3784, 0.4027, 0.3621, 0.4275, 0.408, 0.4518, 0.4187, 0.4354, 0.3359, 0.368, 0.3133, 0.4016, 0.3621, 0.4275, 0.3784, 0.4027, 0.2892, 0.3301, 0.2607, 0.3738, 0.3133, 0.4016, 0.3359, 0.368, 0.2374, 0.2875, 0.2018, 0.3424, 0.2607, 0.3738, 0.2892, 0.3301, 0.1789, 0.2403, 0.1348, 0.3069, 0.2018, 0.3424, 0.2374, 0.2875, 0.1089, 0.1836, 0.05546, 0.2648, 0.1348, 0.3069, 0.1789, 0.2403, 0.4577, 0.4669, 0.4524, 0.4751, 0.4964, 0.498, 0.4187, 0.4354, 0.408, 0.4518, 0.4524, 0.4751, 0.4577, 0.4669, 0.1348, 0.3069, 0.1046, 0.3809, 0.1774, 0.4028, 0.2018, 0.3424, 0.05546, 0.2648, 0.01856, 0.3551, 0.1046, 0.3809, 0.1348, 0.3069, 0.4524, 0.4751, 0.4488, 0.4841, 0.4964, 0.498, 0.408, 0.4518, 0.4007, 0.4699, 0.4488, 0.4841, 0.4524, 0.4751, 0.3621, 0.4275, 0.351, 0.4551, 0.4007, 0.4699, 0.408, 0.4518, 0.3133, 0.4016, 0.2983, 0.4392, 0.351, 0.4551, 0.3621, 0.4275, 0.2607, 0.3738, 0.2411, 0.4221, 0.2983, 0.4392, 0.3133, 0.4016, 0.2018, 0.3424, 0.1774, 0.4028, 0.2411, 0.4221, 0.2607, 0.3738, 0.2983, 0.4392, 0.2908, 0.4789, 0.3455, 0.4842, 0.351, 0.4551, 0.2411, 0.4221, 0.2315, 0.4732, 0.2908, 0.4789, 0.2983, 0.4392, 0.1774, 0.4028, 0.1654, 0.4667, 0.2315, 0.4732, 0.2411, 0.4221, 0.1046, 0.3809, 0.08918, 0.4594, 0.1654, 0.4667, 0.1774, 0.4028, 0.01856, 0.3551, 9.983e-05, 0.451, 0.08918, 0.4594, 0.1046, 0.3809, 0.4488, 0.4841, 0.447, 0.4936, 0.4964, 0.498, 0.4007, 0.4699, 0.3971, 0.4891, 0.447, 0.4936, 0.4488, 0.4841, 0.351, 0.4551, 0.3455, 0.4842, 0.3971, 0.4891, 0.4007, 0.4699, 9.983e-05, 0.451, 0.001157, 0.5482, 0.09026, 0.5392, 0.08918, 0.4594, 0.447, 0.4936, 0.4471, 0.5033, 0.4964, 0.498, 0.3971, 0.4891, 0.3971, 0.5086, 0.4471, 0.5033, 0.447, 0.4936, 0.3455, 0.4842, 0.3454, 0.5139, 0.3971, 0.5086, 0.3971, 0.4891, 0.2908, 0.4789, 0.2905, 0.5194, 0.3454, 0.5139, 0.3455, 0.4842, 0.2315, 0.4732, 0.231, 0.5252, 0.2905, 0.5194, 0.2908, 0.4789, 0.1654, 0.4667, 0.165, 0.5317, 0.231, 0.5252, 0.2315, 0.4732, 0.08918, 0.4594, 0.09026, 0.5392, 0.165, 0.5317, 0.1654, 0.4667])
me_sphere.use_remesh_preserve_volume = False
me_sphere.use_remesh_preserve_attributes = False
me_sphere.use_mirror_vertex_groups = False
me_sphere.update()

# ---- objects
ob_sphere = bpy.data.objects.new('Sphere', me_sphere)
ob_lamp = bpy.data.objects.new('Lamp', light_lamp)
ob_camera = bpy.data.objects.new('Camera', cam_camera)

# ---- transforms, parenting, visibility, modifiers, constraints
ob_sphere.location = (0.05225, 0.9286, 0.4787)
ob_sphere.lineart.crease_threshold = 0.0
_m = ob_sphere.modifiers.new('Subsurf', 'SUBSURF')
_m.uv_smooth = 'PRESERVE_CORNERS'
_m.quality = 2
_m.levels = 2
_m.show_only_control_edges = False
ob_lamp.location = (4.076, 1.005, 5.904)
ob_lamp.rotation_euler = (0.6503, 0.05522, 1.866)
ob_lamp.lock_rotations_4d = False
ob_lamp.empty_display_type = 'ARROWS'
ob_lamp.color = (0.0, 0.0, 0.0, 0.0)
ob_lamp.lineart.crease_threshold = 0.0
ob_camera.location = (7.481, -6.508, 5.344)
ob_camera.rotation_euler = (1.109, 0.01082, 0.8149)
ob_camera.lock_rotations_4d = False
ob_camera.empty_display_type = 'ARROWS'
ob_camera.color = (0.0, 0.0, 0.0, 0.0)
ob_camera.display_type = 'WIRE'
ob_camera.lineart.crease_threshold = 0.0

# ---- collection membership
col_collection_1.objects.link(ob_sphere)
col_collection_1.objects.link(ob_lamp)
col_collection_1.objects.link(ob_camera)

# ---- scene / render settings (as saved in the file)
scene.camera = ob_camera
scene.frame_start = 1; scene.frame_end = 250; scene.frame_set(0)
scene.render.engine = 'BLENDER_EEVEE_NEXT'
scene.render.resolution_percentage = 50
scene.render.dither_intensity = 0.0
scene.cycles.use_denoising = False
scene.cycles.samples = 128
scene.cycles.sampling_pattern = 'TABULATED_SOBOL'
scene.cycles.light_sampling_threshold = 0.0
scene.cycles.use_adaptive_sampling = False
scene.cycles.use_light_tree = False
scene.cycles.blur_glossy = 0.0
scene.cycles.sample_clamp_indirect = 0.0
scene.view_settings.view_transform = 'Standard'
bpy.context.view_layer.update()
